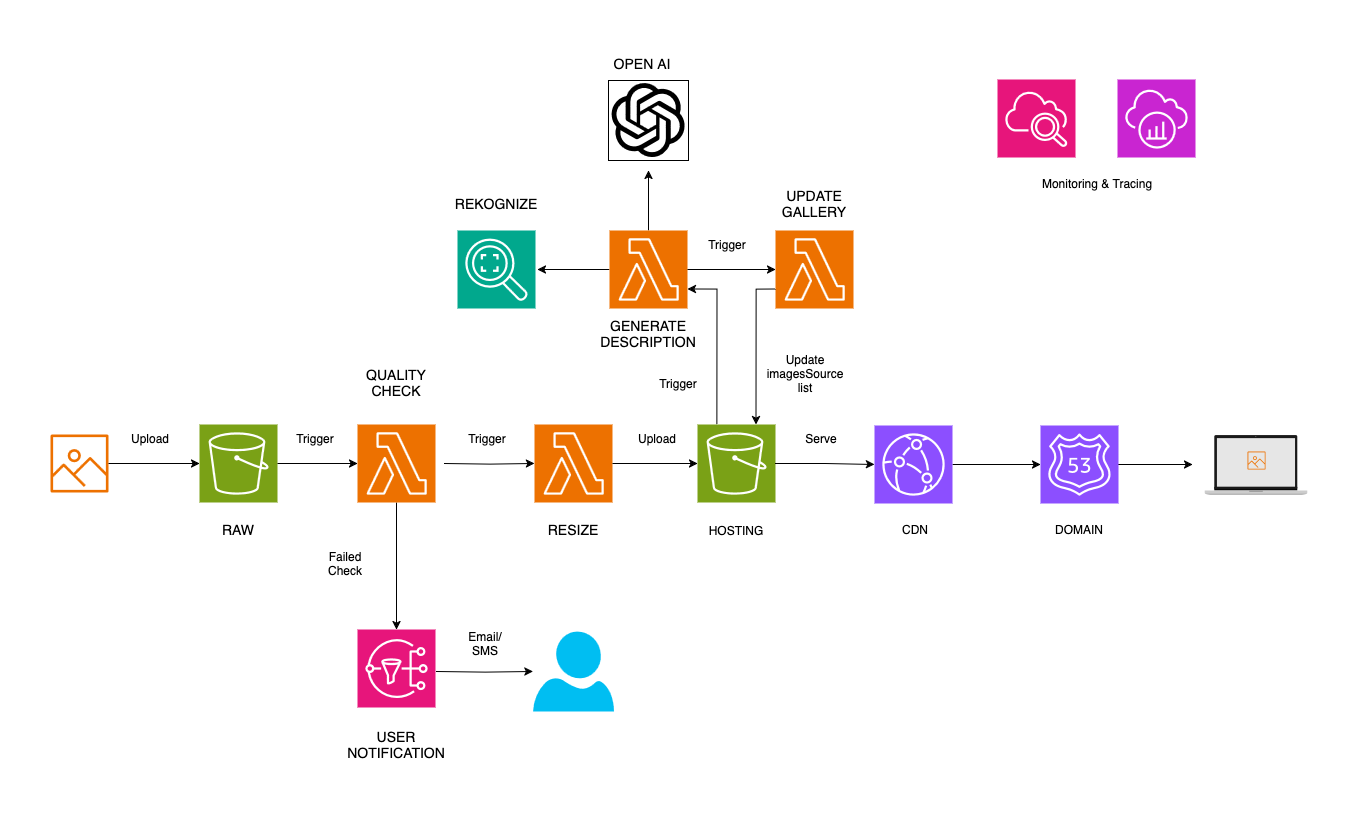

The diagram above was exported from draw.io. Its source (the exported page's mxGraphModel, read from the mxfile embedded in the PNG):
<mxGraphModel dx="3238" dy="3436" grid="1" gridSize="10" guides="1" tooltips="1" connect="1" arrows="1" fold="1" page="1" pageScale="1" pageWidth="850" pageHeight="1100" math="0" shadow="0">
  <root>
    <mxCell id="0" />
    <mxCell id="1" parent="0" />
    <mxCell id="2" value="" style="sketch=0;points=[[0,0,0],[0.25,0,0],[0.5,0,0],[0.75,0,0],[1,0,0],[0,1,0],[0.25,1,0],[0.5,1,0],[0.75,1,0],[1,1,0],[0,0.25,0],[0,0.5,0],[0,0.75,0],[1,0.25,0],[1,0.5,0],[1,0.75,0]];outlineConnect=0;fontColor=#232F3E;fillColor=#ED7100;strokeColor=#ffffff;dashed=0;verticalLabelPosition=bottom;verticalAlign=top;align=center;html=1;fontSize=12;fontStyle=0;aspect=fixed;shape=mxgraph.aws4.resourceIcon;resIcon=mxgraph.aws4.lambda;" vertex="1" parent="1">
      <mxGeometry x="585" y="415" width="78" height="78" as="geometry" />
    </mxCell>
    <mxCell id="3" value="" style="sketch=0;points=[[0,0,0],[0.25,0,0],[0.5,0,0],[0.75,0,0],[1,0,0],[0,1,0],[0.25,1,0],[0.5,1,0],[0.75,1,0],[1,1,0],[0,0.25,0],[0,0.5,0],[0,0.75,0],[1,0.25,0],[1,0.5,0],[1,0.75,0]];outlineConnect=0;fontColor=#232F3E;fillColor=#7AA116;strokeColor=#ffffff;dashed=0;verticalLabelPosition=bottom;verticalAlign=top;align=center;html=1;fontSize=12;fontStyle=0;aspect=fixed;shape=mxgraph.aws4.resourceIcon;resIcon=mxgraph.aws4.s3;" vertex="1" parent="1">
      <mxGeometry x="250" y="415" width="78" height="78" as="geometry" />
    </mxCell>
    <mxCell id="4" value="" style="sketch=0;outlineConnect=0;fontColor=#232F3E;gradientColor=none;fillColor=#ED7100;strokeColor=none;dashed=0;verticalLabelPosition=bottom;verticalAlign=top;align=center;html=1;fontSize=12;fontStyle=0;aspect=fixed;pointerEvents=1;shape=mxgraph.aws4.container_registry_image;" vertex="1" parent="1">
      <mxGeometry x="101" y="425" width="58" height="58" as="geometry" />
    </mxCell>
    <mxCell id="5" style="edgeStyle=orthogonalEdgeStyle;rounded=0;orthogonalLoop=1;jettySize=auto;html=1;" edge="1" source="7" parent="1">
      <mxGeometry relative="1" as="geometry">
        <mxPoint x="588" y="260" as="targetPoint" />
      </mxGeometry>
    </mxCell>
    <mxCell id="6" style="edgeStyle=orthogonalEdgeStyle;rounded=0;orthogonalLoop=1;jettySize=auto;html=1;" edge="1" source="7" parent="1">
      <mxGeometry relative="1" as="geometry">
        <mxPoint x="699" y="161" as="targetPoint" />
      </mxGeometry>
    </mxCell>
    <mxCell id="7" value="" style="sketch=0;points=[[0,0,0],[0.25,0,0],[0.5,0,0],[0.75,0,0],[1,0,0],[0,1,0],[0.25,1,0],[0.5,1,0],[0.75,1,0],[1,1,0],[0,0.25,0],[0,0.5,0],[0,0.75,0],[1,0.25,0],[1,0.5,0],[1,0.75,0]];outlineConnect=0;fontColor=#232F3E;fillColor=#ED7100;strokeColor=#ffffff;dashed=0;verticalLabelPosition=bottom;verticalAlign=top;align=center;html=1;fontSize=12;fontStyle=0;aspect=fixed;shape=mxgraph.aws4.resourceIcon;resIcon=mxgraph.aws4.lambda;" vertex="1" parent="1">
      <mxGeometry x="660" y="221" width="78" height="78" as="geometry" />
    </mxCell>
    <mxCell id="8" value="" style="sketch=0;points=[[0,0,0],[0.25,0,0],[0.5,0,0],[0.75,0,0],[1,0,0],[0,1,0],[0.25,1,0],[0.5,1,0],[0.75,1,0],[1,1,0],[0,0.25,0],[0,0.5,0],[0,0.75,0],[1,0.25,0],[1,0.5,0],[1,0.75,0]];outlineConnect=0;fontColor=#232F3E;fillColor=#7AA116;strokeColor=#ffffff;dashed=0;verticalLabelPosition=bottom;verticalAlign=top;align=center;html=1;fontSize=12;fontStyle=0;aspect=fixed;shape=mxgraph.aws4.resourceIcon;resIcon=mxgraph.aws4.s3;" vertex="1" parent="1">
      <mxGeometry x="748" y="415" width="78" height="78" as="geometry" />
    </mxCell>
    <mxCell id="9" value="&lt;font style=&quot;font-size: 14px;&quot;&gt;RAW&lt;/font&gt;" style="text;html=1;align=center;verticalAlign=middle;whiteSpace=wrap;rounded=0;" vertex="1" parent="1">
      <mxGeometry x="259" y="507" width="60" height="30" as="geometry" />
    </mxCell>
    <mxCell id="10" value="Upload" style="text;html=1;align=center;verticalAlign=middle;whiteSpace=wrap;rounded=0;" vertex="1" parent="1">
      <mxGeometry x="171" y="415" width="60" height="30" as="geometry" />
    </mxCell>
    <mxCell id="11" value="&lt;font style=&quot;font-size: 14px;&quot;&gt;REKOGNIZE&lt;/font&gt;" style="text;html=1;align=center;verticalAlign=middle;whiteSpace=wrap;rounded=0;" vertex="1" parent="1">
      <mxGeometry x="517" y="181" width="60" height="30" as="geometry" />
    </mxCell>
    <mxCell id="12" value="" style="sketch=0;points=[[0,0,0],[0.25,0,0],[0.5,0,0],[0.75,0,0],[1,0,0],[0,1,0],[0.25,1,0],[0.5,1,0],[0.75,1,0],[1,1,0],[0,0.25,0],[0,0.5,0],[0,0.75,0],[1,0.25,0],[1,0.5,0],[1,0.75,0]];outlineConnect=0;fontColor=#232F3E;fillColor=#01A88D;strokeColor=#ffffff;dashed=0;verticalLabelPosition=bottom;verticalAlign=top;align=center;html=1;fontSize=12;fontStyle=0;aspect=fixed;shape=mxgraph.aws4.resourceIcon;resIcon=mxgraph.aws4.rekognition_2;" vertex="1" parent="1">
      <mxGeometry x="508" y="221" width="78" height="78" as="geometry" />
    </mxCell>
    <mxCell id="13" value="Trigger" style="text;html=1;align=center;verticalAlign=middle;whiteSpace=wrap;rounded=0;" vertex="1" parent="1">
      <mxGeometry x="508" y="415" width="60" height="30" as="geometry" />
    </mxCell>
    <mxCell id="14" value="Serve" style="text;html=1;align=center;verticalAlign=middle;whiteSpace=wrap;rounded=0;" vertex="1" parent="1">
      <mxGeometry x="842" y="415" width="60" height="30" as="geometry" />
    </mxCell>
    <mxCell id="15" style="edgeStyle=orthogonalEdgeStyle;rounded=0;orthogonalLoop=1;jettySize=auto;html=1;entryX=0;entryY=0.5;entryDx=0;entryDy=0;entryPerimeter=0;" edge="1" source="4" target="3" parent="1">
      <mxGeometry relative="1" as="geometry" />
    </mxCell>
    <mxCell id="16" style="edgeStyle=orthogonalEdgeStyle;rounded=0;orthogonalLoop=1;jettySize=auto;html=1;entryX=0;entryY=0.5;entryDx=0;entryDy=0;entryPerimeter=0;" edge="1" target="2" parent="1">
      <mxGeometry relative="1" as="geometry">
        <mxPoint x="495" y="454" as="sourcePoint" />
      </mxGeometry>
    </mxCell>
    <mxCell id="17" style="edgeStyle=orthogonalEdgeStyle;rounded=0;orthogonalLoop=1;jettySize=auto;html=1;entryX=0;entryY=0.5;entryDx=0;entryDy=0;entryPerimeter=0;" edge="1" source="2" target="8" parent="1">
      <mxGeometry relative="1" as="geometry" />
    </mxCell>
    <mxCell id="18" value="Upload" style="text;html=1;align=center;verticalAlign=middle;whiteSpace=wrap;rounded=0;" vertex="1" parent="1">
      <mxGeometry x="678" y="415" width="60" height="30" as="geometry" />
    </mxCell>
    <mxCell id="19" value="&lt;font style=&quot;font-size: 14px;&quot;&gt;RESIZE&lt;/font&gt;" style="text;html=1;align=center;verticalAlign=middle;whiteSpace=wrap;rounded=0;" vertex="1" parent="1">
      <mxGeometry x="594" y="507" width="60" height="30" as="geometry" />
    </mxCell>
    <mxCell id="20" value="HOSTING" style="text;html=1;align=center;verticalAlign=middle;whiteSpace=wrap;rounded=0;" vertex="1" parent="1">
      <mxGeometry x="757" y="507" width="60" height="30" as="geometry" />
    </mxCell>
    <mxCell id="21" value="" style="sketch=0;points=[[0,0,0],[0.25,0,0],[0.5,0,0],[0.75,0,0],[1,0,0],[0,1,0],[0.25,1,0],[0.5,1,0],[0.75,1,0],[1,1,0],[0,0.25,0],[0,0.5,0],[0,0.75,0],[1,0.25,0],[1,0.5,0],[1,0.75,0]];outlineConnect=0;fontColor=#232F3E;fillColor=#ED7100;strokeColor=#ffffff;dashed=0;verticalLabelPosition=bottom;verticalAlign=top;align=center;html=1;fontSize=12;fontStyle=0;aspect=fixed;shape=mxgraph.aws4.resourceIcon;resIcon=mxgraph.aws4.lambda;" vertex="1" parent="1">
      <mxGeometry x="826" y="221" width="78" height="78" as="geometry" />
    </mxCell>
    <mxCell id="22" style="edgeStyle=orthogonalEdgeStyle;rounded=0;orthogonalLoop=1;jettySize=auto;html=1;entryX=1;entryY=0.75;entryDx=0;entryDy=0;entryPerimeter=0;exitX=0.25;exitY=0;exitDx=0;exitDy=0;exitPerimeter=0;" edge="1" source="8" target="7" parent="1">
      <mxGeometry relative="1" as="geometry">
        <mxPoint x="778" y="410" as="sourcePoint" />
        <Array as="points">
          <mxPoint x="767" y="280" />
        </Array>
      </mxGeometry>
    </mxCell>
    <mxCell id="23" style="edgeStyle=orthogonalEdgeStyle;rounded=0;orthogonalLoop=1;jettySize=auto;html=1;entryX=0.75;entryY=0;entryDx=0;entryDy=0;entryPerimeter=0;exitX=0;exitY=0.75;exitDx=0;exitDy=0;exitPerimeter=0;" edge="1" source="21" target="8" parent="1">
      <mxGeometry relative="1" as="geometry">
        <Array as="points">
          <mxPoint x="807" y="279" />
        </Array>
      </mxGeometry>
    </mxCell>
    <mxCell id="24" style="edgeStyle=orthogonalEdgeStyle;rounded=0;orthogonalLoop=1;jettySize=auto;html=1;entryX=0;entryY=0.5;entryDx=0;entryDy=0;entryPerimeter=0;" edge="1" source="7" target="21" parent="1">
      <mxGeometry relative="1" as="geometry" />
    </mxCell>
    <mxCell id="25" value="&lt;font style=&quot;font-size: 14px;&quot;&gt;UPDATE GALLERY&lt;/font&gt;" style="text;html=1;align=center;verticalAlign=middle;whiteSpace=wrap;rounded=0;" vertex="1" parent="1">
      <mxGeometry x="835" y="181" width="60" height="30" as="geometry" />
    </mxCell>
    <mxCell id="26" value="&lt;font style=&quot;font-size: 14px;&quot;&gt;GENERATE DESCRIPTION&lt;/font&gt;" style="text;html=1;align=center;verticalAlign=middle;whiteSpace=wrap;rounded=0;" vertex="1" parent="1">
      <mxGeometry x="669" y="311" width="60" height="30" as="geometry" />
    </mxCell>
    <mxCell id="27" value="Trigger" style="text;html=1;align=center;verticalAlign=middle;whiteSpace=wrap;rounded=0;" vertex="1" parent="1">
      <mxGeometry x="699" y="360" width="60" height="30" as="geometry" />
    </mxCell>
    <mxCell id="28" value="Update imagesSource list" style="text;html=1;align=center;verticalAlign=middle;whiteSpace=wrap;rounded=0;" vertex="1" parent="1">
      <mxGeometry x="826" y="350" width="60" height="30" as="geometry" />
    </mxCell>
    <mxCell id="29" value="Trigger" style="text;html=1;align=center;verticalAlign=middle;whiteSpace=wrap;rounded=0;" vertex="1" parent="1">
      <mxGeometry x="748" y="221" width="60" height="30" as="geometry" />
    </mxCell>
    <mxCell id="30" value="&lt;font style=&quot;font-size: 14px;&quot;&gt;OPEN AI&lt;/font&gt;" style="text;html=1;align=center;verticalAlign=middle;whiteSpace=wrap;rounded=0;" vertex="1" parent="1">
      <mxGeometry x="663" y="41" width="60" height="30" as="geometry" />
    </mxCell>
    <mxCell id="31" value="" style="sketch=0;points=[[0,0,0],[0.25,0,0],[0.5,0,0],[0.75,0,0],[1,0,0],[0,1,0],[0.25,1,0],[0.5,1,0],[0.75,1,0],[1,1,0],[0,0.25,0],[0,0.5,0],[0,0.75,0],[1,0.25,0],[1,0.5,0],[1,0.75,0]];points=[[0,0,0],[0.25,0,0],[0.5,0,0],[0.75,0,0],[1,0,0],[0,1,0],[0.25,1,0],[0.5,1,0],[0.75,1,0],[1,1,0],[0,0.25,0],[0,0.5,0],[0,0.75,0],[1,0.25,0],[1,0.5,0],[1,0.75,0]];outlineConnect=0;fontColor=#232F3E;fillColor=#E7157B;strokeColor=#ffffff;dashed=0;verticalLabelPosition=bottom;verticalAlign=top;align=center;html=1;fontSize=12;fontStyle=0;aspect=fixed;shape=mxgraph.aws4.resourceIcon;resIcon=mxgraph.aws4.cloudwatch_2;" vertex="1" parent="1">
      <mxGeometry x="1048" y="70" width="78" height="78" as="geometry" />
    </mxCell>
    <mxCell id="32" value="" style="sketch=0;points=[[0,0,0],[0.25,0,0],[0.5,0,0],[0.75,0,0],[1,0,0],[0,1,0],[0.25,1,0],[0.5,1,0],[0.75,1,0],[1,1,0],[0,0.25,0],[0,0.5,0],[0,0.75,0],[1,0.25,0],[1,0.5,0],[1,0.75,0]];outlineConnect=0;fontColor=#232F3E;fillColor=#C925D1;strokeColor=#ffffff;dashed=0;verticalLabelPosition=bottom;verticalAlign=top;align=center;html=1;fontSize=12;fontStyle=0;aspect=fixed;shape=mxgraph.aws4.resourceIcon;resIcon=mxgraph.aws4.xray;" vertex="1" parent="1">
      <mxGeometry x="1168" y="70" width="78" height="78" as="geometry" />
    </mxCell>
    <mxCell id="33" value="Monitoring &amp;amp; Tracing" style="text;html=1;align=center;verticalAlign=middle;whiteSpace=wrap;rounded=0;" vertex="1" parent="1">
      <mxGeometry x="1078" y="160" width="140" height="30" as="geometry" />
    </mxCell>
    <mxCell id="34" style="edgeStyle=orthogonalEdgeStyle;rounded=0;orthogonalLoop=1;jettySize=auto;html=1;" edge="1" source="35" target="44" parent="1">
      <mxGeometry relative="1" as="geometry" />
    </mxCell>
    <mxCell id="35" value="" style="sketch=0;points=[[0,0,0],[0.25,0,0],[0.5,0,0],[0.75,0,0],[1,0,0],[0,1,0],[0.25,1,0],[0.5,1,0],[0.75,1,0],[1,1,0],[0,0.25,0],[0,0.5,0],[0,0.75,0],[1,0.25,0],[1,0.5,0],[1,0.75,0]];outlineConnect=0;fontColor=#232F3E;fillColor=#ED7100;strokeColor=#ffffff;dashed=0;verticalLabelPosition=bottom;verticalAlign=top;align=center;html=1;fontSize=12;fontStyle=0;aspect=fixed;shape=mxgraph.aws4.resourceIcon;resIcon=mxgraph.aws4.lambda;" vertex="1" parent="1">
      <mxGeometry x="408" y="415" width="78" height="78" as="geometry" />
    </mxCell>
    <mxCell id="36" style="edgeStyle=orthogonalEdgeStyle;rounded=0;orthogonalLoop=1;jettySize=auto;html=1;entryX=0;entryY=0.5;entryDx=0;entryDy=0;entryPerimeter=0;" edge="1" source="3" target="35" parent="1">
      <mxGeometry relative="1" as="geometry" />
    </mxCell>
    <mxCell id="37" value="Trigger" style="text;html=1;align=center;verticalAlign=middle;whiteSpace=wrap;rounded=0;" vertex="1" parent="1">
      <mxGeometry x="336" y="415" width="60" height="30" as="geometry" />
    </mxCell>
    <mxCell id="38" value="&lt;font style=&quot;font-size: 14px;&quot;&gt;QUALITY CHECK&lt;br&gt;&lt;/font&gt;" style="text;html=1;align=center;verticalAlign=middle;whiteSpace=wrap;rounded=0;" vertex="1" parent="1">
      <mxGeometry x="417" y="360" width="60" height="30" as="geometry" />
    </mxCell>
    <mxCell id="39" style="edgeStyle=orthogonalEdgeStyle;rounded=0;orthogonalLoop=1;jettySize=auto;html=1;" edge="1" target="42" parent="1">
      <mxGeometry relative="1" as="geometry">
        <mxPoint x="487" y="662" as="sourcePoint" />
      </mxGeometry>
    </mxCell>
    <mxCell id="40" value="&lt;font style=&quot;font-size: 14px;&quot;&gt;USER NOTIFICATION&lt;br&gt;&lt;/font&gt;" style="text;html=1;align=center;verticalAlign=middle;whiteSpace=wrap;rounded=0;" vertex="1" parent="1">
      <mxGeometry x="417" y="722" width="60" height="30" as="geometry" />
    </mxCell>
    <mxCell id="41" value="Failed Check" style="text;html=1;align=center;verticalAlign=middle;whiteSpace=wrap;rounded=0;" vertex="1" parent="1">
      <mxGeometry x="366" y="540" width="60" height="30" as="geometry" />
    </mxCell>
    <mxCell id="42" value="" style="verticalLabelPosition=bottom;html=1;verticalAlign=top;align=center;strokeColor=none;fillColor=#00BEF2;shape=mxgraph.azure.user;" vertex="1" parent="1">
      <mxGeometry x="583.5" y="622" width="81" height="80" as="geometry" />
    </mxCell>
    <mxCell id="43" value="Email/SMS" style="text;html=1;align=center;verticalAlign=middle;whiteSpace=wrap;rounded=0;" vertex="1" parent="1">
      <mxGeometry x="506" y="620" width="60" height="30" as="geometry" />
    </mxCell>
    <mxCell id="44" value="" style="sketch=0;points=[[0,0,0],[0.25,0,0],[0.5,0,0],[0.75,0,0],[1,0,0],[0,1,0],[0.25,1,0],[0.5,1,0],[0.75,1,0],[1,1,0],[0,0.25,0],[0,0.5,0],[0,0.75,0],[1,0.25,0],[1,0.5,0],[1,0.75,0]];outlineConnect=0;fontColor=#232F3E;fillColor=#E7157B;strokeColor=#ffffff;dashed=0;verticalLabelPosition=bottom;verticalAlign=top;align=center;html=1;fontSize=12;fontStyle=0;aspect=fixed;shape=mxgraph.aws4.resourceIcon;resIcon=mxgraph.aws4.sns;" vertex="1" parent="1">
      <mxGeometry x="408" y="620" width="78" height="78" as="geometry" />
    </mxCell>
    <mxCell id="45" value="" style="group" vertex="1" connectable="0" parent="1">
      <mxGeometry x="1243" y="392" width="128" height="128" as="geometry" />
    </mxCell>
    <mxCell id="46" value="" style="shape=image;html=1;verticalAlign=top;verticalLabelPosition=bottom;labelBackgroundColor=#ffffff;imageAspect=0;aspect=fixed;image=https://cdn0.iconfinder.com/data/icons/devices-42/512/Macbook-128.png" vertex="1" parent="45">
      <mxGeometry width="128" height="128" as="geometry" />
    </mxCell>
    <mxCell id="47" value="" style="sketch=0;outlineConnect=0;fontColor=#232F3E;gradientColor=none;fillColor=#ED7100;strokeColor=none;dashed=0;verticalLabelPosition=bottom;verticalAlign=top;align=center;html=1;fontSize=12;fontStyle=0;aspect=fixed;pointerEvents=1;shape=mxgraph.aws4.container_registry_image;" vertex="1" parent="45">
      <mxGeometry x="55" y="50" width="18" height="18" as="geometry" />
    </mxCell>
    <mxCell id="48" style="edgeStyle=orthogonalEdgeStyle;rounded=0;orthogonalLoop=1;jettySize=auto;html=1;" edge="1" source="49" target="51" parent="1">
      <mxGeometry relative="1" as="geometry" />
    </mxCell>
    <mxCell id="49" value="" style="sketch=0;points=[[0,0,0],[0.25,0,0],[0.5,0,0],[0.75,0,0],[1,0,0],[0,1,0],[0.25,1,0],[0.5,1,0],[0.75,1,0],[1,1,0],[0,0.25,0],[0,0.5,0],[0,0.75,0],[1,0.25,0],[1,0.5,0],[1,0.75,0]];outlineConnect=0;fontColor=#232F3E;fillColor=#8C4FFF;strokeColor=#ffffff;dashed=0;verticalLabelPosition=bottom;verticalAlign=top;align=center;html=1;fontSize=12;fontStyle=0;aspect=fixed;shape=mxgraph.aws4.resourceIcon;resIcon=mxgraph.aws4.cloudfront;" vertex="1" parent="1">
      <mxGeometry x="925" y="416" width="78" height="78" as="geometry" />
    </mxCell>
    <mxCell id="50" style="edgeStyle=orthogonalEdgeStyle;rounded=0;orthogonalLoop=1;jettySize=auto;html=1;entryX=0;entryY=0.5;entryDx=0;entryDy=0;" edge="1" source="51" parent="1">
      <mxGeometry relative="1" as="geometry">
        <mxPoint x="1243" y="455" as="targetPoint" />
      </mxGeometry>
    </mxCell>
    <mxCell id="51" value="" style="sketch=0;points=[[0,0,0],[0.25,0,0],[0.5,0,0],[0.75,0,0],[1,0,0],[0,1,0],[0.25,1,0],[0.5,1,0],[0.75,1,0],[1,1,0],[0,0.25,0],[0,0.5,0],[0,0.75,0],[1,0.25,0],[1,0.5,0],[1,0.75,0]];outlineConnect=0;fontColor=#232F3E;fillColor=#8C4FFF;strokeColor=#ffffff;dashed=0;verticalLabelPosition=bottom;verticalAlign=top;align=center;html=1;fontSize=12;fontStyle=0;aspect=fixed;shape=mxgraph.aws4.resourceIcon;resIcon=mxgraph.aws4.route_53;" vertex="1" parent="1">
      <mxGeometry x="1091" y="416" width="78" height="78" as="geometry" />
    </mxCell>
    <mxCell id="52" value="CDN" style="text;html=1;align=center;verticalAlign=middle;whiteSpace=wrap;rounded=0;" vertex="1" parent="1">
      <mxGeometry x="936" y="506" width="60" height="30" as="geometry" />
    </mxCell>
    <mxCell id="53" value="DOMAIN" style="text;html=1;align=center;verticalAlign=middle;whiteSpace=wrap;rounded=0;" vertex="1" parent="1">
      <mxGeometry x="1100" y="506" width="60" height="30" as="geometry" />
    </mxCell>
    <mxCell id="54" style="edgeStyle=orthogonalEdgeStyle;rounded=0;orthogonalLoop=1;jettySize=auto;html=1;entryX=0;entryY=0.5;entryDx=0;entryDy=0;entryPerimeter=0;" edge="1" source="8" target="49" parent="1">
      <mxGeometry relative="1" as="geometry" />
    </mxCell>
    <mxCell id="55" value="" style="group" vertex="1" connectable="0" parent="1">
      <mxGeometry x="659" y="71" width="80" height="80" as="geometry" />
    </mxCell>
    <mxCell id="56" value="" style="whiteSpace=wrap;html=1;aspect=fixed;" vertex="1" parent="55">
      <mxGeometry width="80" height="80" as="geometry" />
    </mxCell>
    <mxCell id="57" value="" style="shape=image;imageAspect=0;aspect=fixed;verticalLabelPosition=bottom;verticalAlign=top;image=data:image/svg+xml,(base64 omitted: 2096 chars);imageBackground=none;imageBorder=none;" vertex="1" parent="55">
      <mxGeometry x="3.0784615384616245" y="3.0769230769230944" width="73.84615384615384" height="73.84615384615384" as="geometry" />
    </mxCell>
  </root>
</mxGraphModel>